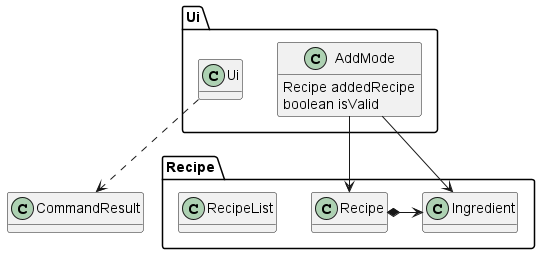

The diagram above was rendered by PlantUML. Its source (embedded in the PNG):
@startuml
'hide class fields
hide class methods

package Recipe {
class RecipeList
class Recipe
class Ingredient
}

package Ui {
class Ui
class AddMode
}

class Ui {
'    - {static} DIVIDER = "-------"
'    - {static} START = "Program starting!"
'    - {static} COMMAND = "Parseable command at the moment: add, delete, list, view, exit"
'    - {static} EXIT = "Program exiting"
'    - {static} PROMPT = ">>>"
}

class AddMode {
    Recipe addedRecipe
    boolean isValid
}

Ui ..> CommandResult

AddMode --> Recipe
AddMode --> Ingredient
Recipe *-right-> Ingredient

@enduml